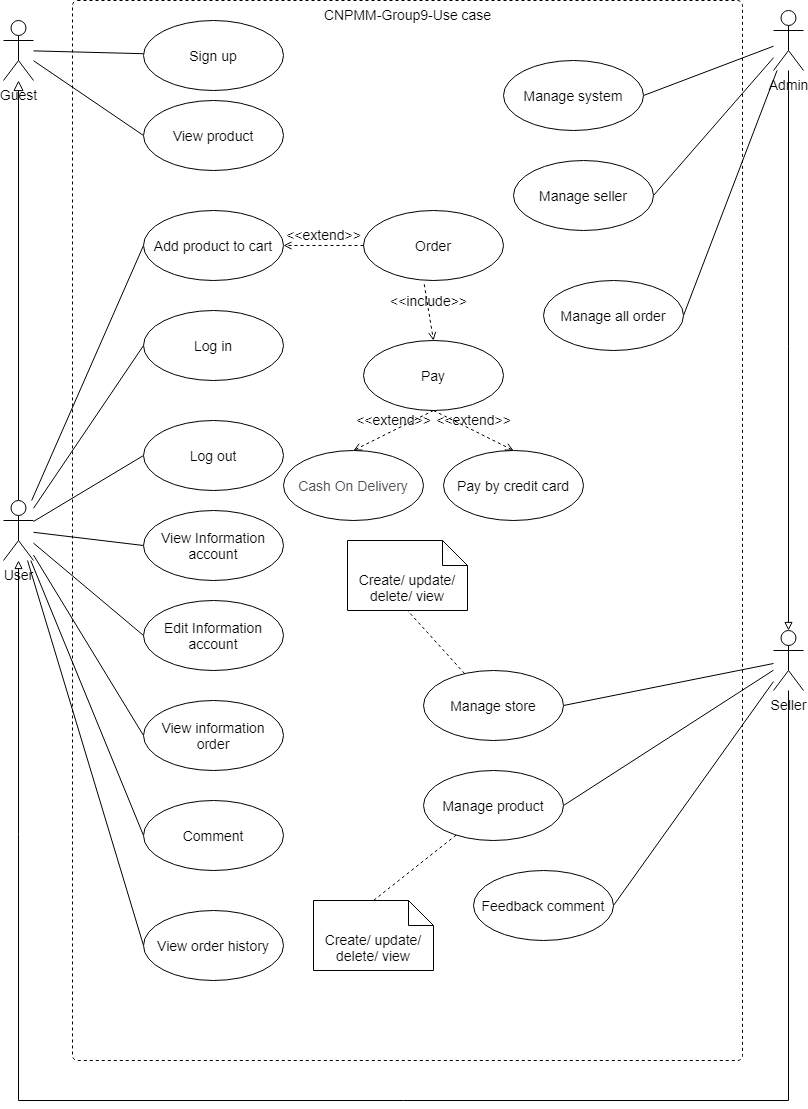

The diagram above was exported from draw.io. Its source (the exported page's mxGraphModel, read from the mxfile embedded in the PNG):
<mxGraphModel dx="868" dy="1619" grid="1" gridSize="10" guides="1" tooltips="1" connect="1" arrows="1" fold="1" page="1" pageScale="1" pageWidth="827" pageHeight="1169" math="0" shadow="0">
  <root>
    <mxCell id="0" />
    <mxCell id="1" parent="0" />
    <mxCell id="emTzlklPmiMxaWlBXXch-2" value="CNPMM-Group9-Use case" style="html=1;align=center;verticalAlign=top;rounded=1;absoluteArcSize=1;arcSize=10;dashed=1;fontSize=14;" parent="1" vertex="1">
      <mxGeometry x="79" y="-1150" width="670" height="1060" as="geometry" />
    </mxCell>
    <mxCell id="emTzlklPmiMxaWlBXXch-17" style="edgeStyle=none;rounded=0;orthogonalLoop=1;jettySize=auto;html=1;endArrow=none;endFill=0;fontSize=14;" parent="1" source="emTzlklPmiMxaWlBXXch-3" target="emTzlklPmiMxaWlBXXch-6" edge="1">
      <mxGeometry relative="1" as="geometry" />
    </mxCell>
    <mxCell id="emTzlklPmiMxaWlBXXch-20" style="edgeStyle=none;rounded=0;orthogonalLoop=1;jettySize=auto;html=1;entryX=0;entryY=0.5;entryDx=0;entryDy=0;endArrow=none;endFill=0;fontSize=14;" parent="1" source="emTzlklPmiMxaWlBXXch-3" target="emTzlklPmiMxaWlBXXch-18" edge="1">
      <mxGeometry relative="1" as="geometry" />
    </mxCell>
    <mxCell id="emTzlklPmiMxaWlBXXch-3" value="Guest" style="shape=umlActor;verticalLabelPosition=bottom;verticalAlign=top;html=1;fontSize=14;" parent="1" vertex="1">
      <mxGeometry x="10" y="-1130" width="30" height="60" as="geometry" />
    </mxCell>
    <mxCell id="emTzlklPmiMxaWlBXXch-6" value="Sign up" style="ellipse;whiteSpace=wrap;html=1;fontSize=14;" parent="1" vertex="1">
      <mxGeometry x="150" y="-1130" width="140" height="70" as="geometry" />
    </mxCell>
    <mxCell id="emTzlklPmiMxaWlBXXch-9" value="" style="endArrow=block;startArrow=none;endFill=0;startFill=0;endSize=8;html=1;labelBackgroundColor=none;rounded=0;exitX=0.5;exitY=0;exitDx=0;exitDy=0;exitPerimeter=0;fontSize=14;" parent="1" source="emTzlklPmiMxaWlBXXch-10" target="emTzlklPmiMxaWlBXXch-3" edge="1">
      <mxGeometry width="160" relative="1" as="geometry">
        <mxPoint x="80" y="-810" as="sourcePoint" />
        <mxPoint x="530" y="-1010" as="targetPoint" />
      </mxGeometry>
    </mxCell>
    <mxCell id="emTzlklPmiMxaWlBXXch-25" style="edgeStyle=none;rounded=0;orthogonalLoop=1;jettySize=auto;html=1;entryX=0;entryY=0.5;entryDx=0;entryDy=0;endArrow=none;endFill=0;fontSize=14;" parent="1" source="emTzlklPmiMxaWlBXXch-10" target="emTzlklPmiMxaWlBXXch-24" edge="1">
      <mxGeometry relative="1" as="geometry" />
    </mxCell>
    <mxCell id="emTzlklPmiMxaWlBXXch-27" style="edgeStyle=none;rounded=0;orthogonalLoop=1;jettySize=auto;html=1;entryX=0;entryY=0.5;entryDx=0;entryDy=0;endArrow=none;endFill=0;fontSize=14;" parent="1" source="emTzlklPmiMxaWlBXXch-10" target="emTzlklPmiMxaWlBXXch-26" edge="1">
      <mxGeometry relative="1" as="geometry" />
    </mxCell>
    <mxCell id="emTzlklPmiMxaWlBXXch-39" style="edgeStyle=none;rounded=0;orthogonalLoop=1;jettySize=auto;html=1;entryX=0;entryY=0.5;entryDx=0;entryDy=0;endArrow=none;endFill=0;fontSize=14;" parent="1" source="emTzlklPmiMxaWlBXXch-10" target="emTzlklPmiMxaWlBXXch-38" edge="1">
      <mxGeometry relative="1" as="geometry" />
    </mxCell>
    <mxCell id="emTzlklPmiMxaWlBXXch-41" style="edgeStyle=none;rounded=0;orthogonalLoop=1;jettySize=auto;html=1;entryX=0;entryY=0.5;entryDx=0;entryDy=0;endArrow=none;endFill=0;fontSize=14;" parent="1" source="emTzlklPmiMxaWlBXXch-10" target="emTzlklPmiMxaWlBXXch-40" edge="1">
      <mxGeometry relative="1" as="geometry" />
    </mxCell>
    <mxCell id="emTzlklPmiMxaWlBXXch-43" style="edgeStyle=none;rounded=0;orthogonalLoop=1;jettySize=auto;html=1;entryX=0;entryY=0.5;entryDx=0;entryDy=0;endArrow=none;endFill=0;fontSize=14;" parent="1" source="emTzlklPmiMxaWlBXXch-10" target="emTzlklPmiMxaWlBXXch-42" edge="1">
      <mxGeometry relative="1" as="geometry" />
    </mxCell>
    <mxCell id="emTzlklPmiMxaWlBXXch-51" style="edgeStyle=none;rounded=0;orthogonalLoop=1;jettySize=auto;html=1;entryX=0;entryY=0.5;entryDx=0;entryDy=0;fontFamily=Helvetica;fontSize=14;endArrow=none;endFill=0;" parent="1" source="emTzlklPmiMxaWlBXXch-10" target="emTzlklPmiMxaWlBXXch-50" edge="1">
      <mxGeometry relative="1" as="geometry" />
    </mxCell>
    <mxCell id="emTzlklPmiMxaWlBXXch-53" style="edgeStyle=none;rounded=0;orthogonalLoop=1;jettySize=auto;html=1;entryX=0;entryY=0.5;entryDx=0;entryDy=0;fontFamily=Helvetica;fontSize=14;endArrow=none;endFill=0;" parent="1" source="emTzlklPmiMxaWlBXXch-10" target="emTzlklPmiMxaWlBXXch-52" edge="1">
      <mxGeometry relative="1" as="geometry" />
    </mxCell>
    <mxCell id="emTzlklPmiMxaWlBXXch-54" style="edgeStyle=none;rounded=0;orthogonalLoop=1;jettySize=auto;html=1;entryX=0;entryY=0.5;entryDx=0;entryDy=0;fontFamily=Helvetica;fontSize=14;endArrow=none;endFill=0;" parent="1" source="emTzlklPmiMxaWlBXXch-10" target="emTzlklPmiMxaWlBXXch-36" edge="1">
      <mxGeometry relative="1" as="geometry" />
    </mxCell>
    <mxCell id="emTzlklPmiMxaWlBXXch-10" value="User" style="shape=umlActor;verticalLabelPosition=bottom;verticalAlign=top;html=1;fontSize=14;" parent="1" vertex="1">
      <mxGeometry x="10" y="-650" width="30" height="60" as="geometry" />
    </mxCell>
    <mxCell id="emTzlklPmiMxaWlBXXch-34" style="edgeStyle=orthogonalEdgeStyle;rounded=0;orthogonalLoop=1;jettySize=auto;html=1;endArrow=block;endFill=0;fontSize=14;" parent="1" source="emTzlklPmiMxaWlBXXch-12" target="emTzlklPmiMxaWlBXXch-10" edge="1">
      <mxGeometry relative="1" as="geometry">
        <Array as="points">
          <mxPoint x="795" y="-50" />
          <mxPoint x="25" y="-50" />
        </Array>
      </mxGeometry>
    </mxCell>
    <mxCell id="emTzlklPmiMxaWlBXXch-62" style="edgeStyle=none;rounded=0;orthogonalLoop=1;jettySize=auto;html=1;entryX=1;entryY=0.5;entryDx=0;entryDy=0;fontFamily=Helvetica;fontSize=14;endArrow=none;endFill=0;" parent="1" source="emTzlklPmiMxaWlBXXch-12" target="emTzlklPmiMxaWlBXXch-60" edge="1">
      <mxGeometry relative="1" as="geometry" />
    </mxCell>
    <mxCell id="emTzlklPmiMxaWlBXXch-65" style="edgeStyle=none;rounded=0;orthogonalLoop=1;jettySize=auto;html=1;entryX=1;entryY=0.5;entryDx=0;entryDy=0;fontFamily=Helvetica;fontSize=14;endArrow=none;endFill=0;" parent="1" source="emTzlklPmiMxaWlBXXch-12" target="emTzlklPmiMxaWlBXXch-64" edge="1">
      <mxGeometry relative="1" as="geometry" />
    </mxCell>
    <mxCell id="emTzlklPmiMxaWlBXXch-69" style="edgeStyle=none;rounded=0;orthogonalLoop=1;jettySize=auto;html=1;entryX=1;entryY=0.5;entryDx=0;entryDy=0;fontFamily=Helvetica;fontSize=14;endArrow=none;endFill=0;" parent="1" source="emTzlklPmiMxaWlBXXch-12" target="emTzlklPmiMxaWlBXXch-68" edge="1">
      <mxGeometry relative="1" as="geometry" />
    </mxCell>
    <mxCell id="emTzlklPmiMxaWlBXXch-12" value="Seller" style="shape=umlActor;verticalLabelPosition=bottom;verticalAlign=top;html=1;fontSize=14;" parent="1" vertex="1">
      <mxGeometry x="780" y="-520" width="30" height="60" as="geometry" />
    </mxCell>
    <mxCell id="emTzlklPmiMxaWlBXXch-32" style="rounded=0;orthogonalLoop=1;jettySize=auto;html=1;entryX=0.5;entryY=0;entryDx=0;entryDy=0;entryPerimeter=0;endArrow=block;endFill=0;fontSize=14;" parent="1" source="emTzlklPmiMxaWlBXXch-13" target="emTzlklPmiMxaWlBXXch-12" edge="1">
      <mxGeometry relative="1" as="geometry" />
    </mxCell>
    <mxCell id="emTzlklPmiMxaWlBXXch-71" style="edgeStyle=none;rounded=0;orthogonalLoop=1;jettySize=auto;html=1;entryX=1;entryY=0.5;entryDx=0;entryDy=0;fontFamily=Helvetica;fontSize=14;endArrow=none;endFill=0;" parent="1" source="emTzlklPmiMxaWlBXXch-13" target="emTzlklPmiMxaWlBXXch-70" edge="1">
      <mxGeometry relative="1" as="geometry" />
    </mxCell>
    <mxCell id="emTzlklPmiMxaWlBXXch-73" style="edgeStyle=none;rounded=0;orthogonalLoop=1;jettySize=auto;html=1;entryX=1;entryY=0.5;entryDx=0;entryDy=0;fontFamily=Helvetica;fontSize=14;endArrow=none;endFill=0;" parent="1" source="emTzlklPmiMxaWlBXXch-13" target="emTzlklPmiMxaWlBXXch-72" edge="1">
      <mxGeometry relative="1" as="geometry" />
    </mxCell>
    <mxCell id="emTzlklPmiMxaWlBXXch-75" style="edgeStyle=none;rounded=0;orthogonalLoop=1;jettySize=auto;html=1;entryX=1;entryY=0.5;entryDx=0;entryDy=0;fontFamily=Helvetica;fontSize=14;endArrow=none;endFill=0;" parent="1" source="emTzlklPmiMxaWlBXXch-13" target="emTzlklPmiMxaWlBXXch-74" edge="1">
      <mxGeometry relative="1" as="geometry" />
    </mxCell>
    <mxCell id="emTzlklPmiMxaWlBXXch-13" value="Admin" style="shape=umlActor;verticalLabelPosition=bottom;verticalAlign=top;html=1;fontSize=14;" parent="1" vertex="1">
      <mxGeometry x="780" y="-1140" width="30" height="60" as="geometry" />
    </mxCell>
    <mxCell id="emTzlklPmiMxaWlBXXch-18" value="View product" style="ellipse;whiteSpace=wrap;html=1;fontSize=14;" parent="1" vertex="1">
      <mxGeometry x="150" y="-1050" width="140" height="70" as="geometry" />
    </mxCell>
    <mxCell id="emTzlklPmiMxaWlBXXch-24" value="Log in" style="ellipse;whiteSpace=wrap;html=1;fontSize=14;" parent="1" vertex="1">
      <mxGeometry x="150" y="-840" width="140" height="70" as="geometry" />
    </mxCell>
    <mxCell id="emTzlklPmiMxaWlBXXch-26" value="Log out" style="ellipse;whiteSpace=wrap;html=1;fontSize=14;" parent="1" vertex="1">
      <mxGeometry x="150" y="-730" width="140" height="70" as="geometry" />
    </mxCell>
    <mxCell id="emTzlklPmiMxaWlBXXch-35" value="Pay" style="ellipse;whiteSpace=wrap;html=1;fontSize=14;" parent="1" vertex="1">
      <mxGeometry x="370" y="-810" width="140" height="70" as="geometry" />
    </mxCell>
    <mxCell id="emTzlklPmiMxaWlBXXch-36" value="Add product to cart" style="ellipse;whiteSpace=wrap;html=1;fontSize=14;" parent="1" vertex="1">
      <mxGeometry x="150" y="-940" width="140" height="70" as="geometry" />
    </mxCell>
    <mxCell id="emTzlklPmiMxaWlBXXch-38" value="View Information account" style="ellipse;whiteSpace=wrap;html=1;fontSize=14;" parent="1" vertex="1">
      <mxGeometry x="150" y="-640" width="140" height="70" as="geometry" />
    </mxCell>
    <mxCell id="emTzlklPmiMxaWlBXXch-40" value="Edit Information account" style="ellipse;whiteSpace=wrap;html=1;fontSize=14;" parent="1" vertex="1">
      <mxGeometry x="150" y="-550" width="140" height="70" as="geometry" />
    </mxCell>
    <mxCell id="emTzlklPmiMxaWlBXXch-42" value="View information order" style="ellipse;whiteSpace=wrap;html=1;fontSize=14;" parent="1" vertex="1">
      <mxGeometry x="150" y="-450" width="140" height="70" as="geometry" />
    </mxCell>
    <mxCell id="emTzlklPmiMxaWlBXXch-45" value="Pay by credit card" style="ellipse;whiteSpace=wrap;html=1;fontSize=14;" parent="1" vertex="1">
      <mxGeometry x="450" y="-700" width="140" height="70" as="geometry" />
    </mxCell>
    <mxCell id="emTzlklPmiMxaWlBXXch-46" value="&lt;span style=&quot;color: rgb(77, 81, 86); font-size: 14px; text-align: left; background-color: rgb(255, 255, 255);&quot;&gt;Cash On Delivery&lt;/span&gt;" style="ellipse;whiteSpace=wrap;html=1;fontSize=14;" parent="1" vertex="1">
      <mxGeometry x="290" y="-700" width="140" height="70" as="geometry" />
    </mxCell>
    <mxCell id="emTzlklPmiMxaWlBXXch-47" value="&amp;lt;&amp;lt;extend&amp;gt;&amp;gt;" style="html=1;verticalAlign=bottom;labelBackgroundColor=none;endArrow=open;endFill=0;dashed=1;rounded=0;fontFamily=Helvetica;fontSize=14;exitX=0.5;exitY=1;exitDx=0;exitDy=0;entryX=0.5;entryY=0;entryDx=0;entryDy=0;" parent="1" source="emTzlklPmiMxaWlBXXch-35" target="emTzlklPmiMxaWlBXXch-45" edge="1">
      <mxGeometry width="160" relative="1" as="geometry">
        <mxPoint x="370" y="-540" as="sourcePoint" />
        <mxPoint x="530" y="-540" as="targetPoint" />
      </mxGeometry>
    </mxCell>
    <mxCell id="emTzlklPmiMxaWlBXXch-48" value="&amp;lt;&amp;lt;extend&amp;gt;&amp;gt;" style="html=1;verticalAlign=bottom;labelBackgroundColor=none;endArrow=open;endFill=0;dashed=1;rounded=0;fontFamily=Helvetica;fontSize=14;exitX=0.5;exitY=1;exitDx=0;exitDy=0;entryX=0.5;entryY=0;entryDx=0;entryDy=0;" parent="1" source="emTzlklPmiMxaWlBXXch-35" target="emTzlklPmiMxaWlBXXch-46" edge="1">
      <mxGeometry width="160" relative="1" as="geometry">
        <mxPoint x="300.0000000000016" y="-315" as="sourcePoint" />
        <mxPoint x="350.00000000000296" y="-405" as="targetPoint" />
      </mxGeometry>
    </mxCell>
    <mxCell id="emTzlklPmiMxaWlBXXch-50" value="Comment" style="ellipse;whiteSpace=wrap;html=1;fontSize=14;" parent="1" vertex="1">
      <mxGeometry x="150" y="-350" width="140" height="70" as="geometry" />
    </mxCell>
    <mxCell id="emTzlklPmiMxaWlBXXch-52" value="View order history" style="ellipse;whiteSpace=wrap;html=1;fontSize=14;" parent="1" vertex="1">
      <mxGeometry x="150" y="-240" width="140" height="70" as="geometry" />
    </mxCell>
    <mxCell id="emTzlklPmiMxaWlBXXch-55" value="Order" style="ellipse;whiteSpace=wrap;html=1;fontSize=14;" parent="1" vertex="1">
      <mxGeometry x="370" y="-940" width="140" height="70" as="geometry" />
    </mxCell>
    <mxCell id="emTzlklPmiMxaWlBXXch-56" value="&amp;lt;&amp;lt;extend&amp;gt;&amp;gt;" style="html=1;verticalAlign=bottom;labelBackgroundColor=none;endArrow=open;endFill=0;dashed=1;rounded=0;fontFamily=Helvetica;fontSize=14;entryX=1;entryY=0.5;entryDx=0;entryDy=0;exitX=0;exitY=0.5;exitDx=0;exitDy=0;" parent="1" source="emTzlklPmiMxaWlBXXch-55" target="emTzlklPmiMxaWlBXXch-36" edge="1">
      <mxGeometry width="160" relative="1" as="geometry">
        <mxPoint x="370" y="-860" as="sourcePoint" />
        <mxPoint x="530" y="-860" as="targetPoint" />
      </mxGeometry>
    </mxCell>
    <mxCell id="emTzlklPmiMxaWlBXXch-59" value="&amp;lt;&amp;lt;include&amp;gt;&amp;gt;" style="html=1;verticalAlign=bottom;labelBackgroundColor=none;endArrow=open;endFill=0;dashed=1;rounded=0;fontFamily=Helvetica;fontSize=14;exitX=0.434;exitY=1.054;exitDx=0;exitDy=0;exitPerimeter=0;entryX=0.5;entryY=0;entryDx=0;entryDy=0;" parent="1" source="emTzlklPmiMxaWlBXXch-55" target="emTzlklPmiMxaWlBXXch-35" edge="1">
      <mxGeometry width="160" relative="1" as="geometry">
        <mxPoint x="370" y="-750" as="sourcePoint" />
        <mxPoint x="530" y="-750" as="targetPoint" />
      </mxGeometry>
    </mxCell>
    <mxCell id="emTzlklPmiMxaWlBXXch-63" style="edgeStyle=none;rounded=0;orthogonalLoop=1;jettySize=auto;html=1;entryX=0.5;entryY=1;entryDx=0;entryDy=0;entryPerimeter=0;fontFamily=Helvetica;fontSize=14;endArrow=none;endFill=0;dashed=1;" parent="1" source="emTzlklPmiMxaWlBXXch-60" target="emTzlklPmiMxaWlBXXch-61" edge="1">
      <mxGeometry relative="1" as="geometry" />
    </mxCell>
    <mxCell id="emTzlklPmiMxaWlBXXch-60" value="Manage store" style="ellipse;whiteSpace=wrap;html=1;fontSize=14;" parent="1" vertex="1">
      <mxGeometry x="430" y="-480" width="140" height="70" as="geometry" />
    </mxCell>
    <mxCell id="emTzlklPmiMxaWlBXXch-61" value="Create/ update/ delete/ view" style="shape=note2;boundedLbl=1;whiteSpace=wrap;html=1;size=25;verticalAlign=top;align=center;fontFamily=Helvetica;fontSize=14;" parent="1" vertex="1">
      <mxGeometry x="354" y="-610" width="120" height="70" as="geometry" />
    </mxCell>
    <mxCell id="emTzlklPmiMxaWlBXXch-67" style="edgeStyle=none;rounded=0;orthogonalLoop=1;jettySize=auto;html=1;entryX=0.5;entryY=0;entryDx=0;entryDy=0;entryPerimeter=0;dashed=1;fontFamily=Helvetica;fontSize=14;endArrow=none;endFill=0;" parent="1" source="emTzlklPmiMxaWlBXXch-64" target="emTzlklPmiMxaWlBXXch-66" edge="1">
      <mxGeometry relative="1" as="geometry" />
    </mxCell>
    <mxCell id="emTzlklPmiMxaWlBXXch-64" value="Manage product" style="ellipse;whiteSpace=wrap;html=1;fontSize=14;" parent="1" vertex="1">
      <mxGeometry x="430" y="-380" width="140" height="70" as="geometry" />
    </mxCell>
    <mxCell id="emTzlklPmiMxaWlBXXch-66" value="Create/ update/ delete/ view" style="shape=note2;boundedLbl=1;whiteSpace=wrap;html=1;size=25;verticalAlign=top;align=center;fontFamily=Helvetica;fontSize=14;" parent="1" vertex="1">
      <mxGeometry x="320" y="-250" width="120" height="70" as="geometry" />
    </mxCell>
    <mxCell id="emTzlklPmiMxaWlBXXch-68" value="Feedback comment" style="ellipse;whiteSpace=wrap;html=1;fontSize=14;" parent="1" vertex="1">
      <mxGeometry x="480" y="-280" width="140" height="70" as="geometry" />
    </mxCell>
    <mxCell id="emTzlklPmiMxaWlBXXch-70" value="Manage system" style="ellipse;whiteSpace=wrap;html=1;fontSize=14;" parent="1" vertex="1">
      <mxGeometry x="510" y="-1090" width="140" height="70" as="geometry" />
    </mxCell>
    <mxCell id="emTzlklPmiMxaWlBXXch-72" value="Manage seller" style="ellipse;whiteSpace=wrap;html=1;fontSize=14;" parent="1" vertex="1">
      <mxGeometry x="520" y="-990" width="140" height="70" as="geometry" />
    </mxCell>
    <mxCell id="emTzlklPmiMxaWlBXXch-74" value="Manage all order" style="ellipse;whiteSpace=wrap;html=1;fontSize=14;" parent="1" vertex="1">
      <mxGeometry x="550" y="-870" width="140" height="70" as="geometry" />
    </mxCell>
  </root>
</mxGraphModel>